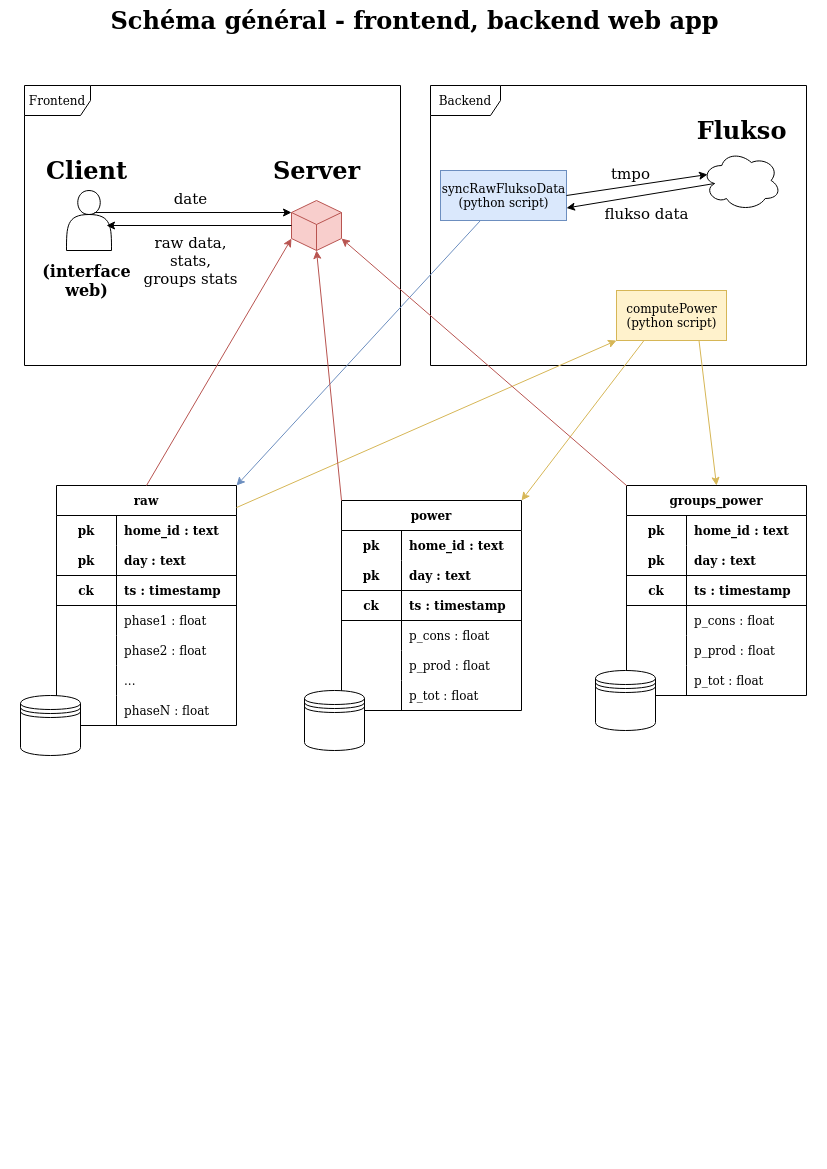

The diagram above was exported from draw.io. Its source (the exported page's mxGraphModel, read from the mxfile embedded in the PNG):
<mxGraphModel dx="1422" dy="744" grid="1" gridSize="10" guides="1" tooltips="1" connect="1" arrows="1" fold="1" page="1" pageScale="1" pageWidth="827" pageHeight="1169" math="0" shadow="0">
  <root>
    <mxCell id="Q6zrZd-P6c-uo804cLbg-0" />
    <mxCell id="Q6zrZd-P6c-uo804cLbg-1" parent="Q6zrZd-P6c-uo804cLbg-0" />
    <mxCell id="o05Awgm1dM8nuB5djvry-3" style="edgeStyle=orthogonalEdgeStyle;rounded=0;orthogonalLoop=1;jettySize=auto;html=1;exitX=0.96;exitY=0.7;exitDx=0;exitDy=0;exitPerimeter=0;entryX=0;entryY=0.5;entryDx=0;entryDy=0;fillColor=#dae8fc;strokeColor=#6c8ebf;" edge="1" parent="Q6zrZd-P6c-uo804cLbg-1" source="7i_KhQEjX7edsm3KESlI-0" target="o05Awgm1dM8nuB5djvry-11">
      <mxGeometry relative="1" as="geometry" />
    </mxCell>
    <mxCell id="YhU6vcHfsRVLNd-1pXGm-10" value="3" style="edgeLabel;html=1;align=center;verticalAlign=middle;resizable=0;points=[];" vertex="1" connectable="0" parent="o05Awgm1dM8nuB5djvry-3">
      <mxGeometry x="0.1749" relative="1" as="geometry">
        <mxPoint as="offset" />
      </mxGeometry>
    </mxCell>
    <mxCell id="o05Awgm1dM8nuB5djvry-5" value="Backend&lt;br&gt;Cassandra DB" style="shape=cylinder3;whiteSpace=wrap;html=1;boundedLbl=1;backgroundOutline=1;size=15;labelPosition=center;verticalLabelPosition=bottom;align=center;verticalAlign=top;" vertex="1" parent="Q6zrZd-P6c-uo804cLbg-1">
      <mxGeometry x="21" y="470" width="190" height="660" as="geometry" />
    </mxCell>
    <mxCell id="o05Awgm1dM8nuB5djvry-6" style="edgeStyle=orthogonalEdgeStyle;rounded=0;orthogonalLoop=1;jettySize=auto;html=1;exitX=1;exitY=0.75;exitDx=0;exitDy=0;entryX=0;entryY=0.25;entryDx=0;entryDy=0;fillColor=#ffe6cc;strokeColor=#d79b00;" edge="1" parent="Q6zrZd-P6c-uo804cLbg-1" source="o05Awgm1dM8nuB5djvry-7" target="o05Awgm1dM8nuB5djvry-25">
      <mxGeometry relative="1" as="geometry">
        <Array as="points">
          <mxPoint x="360" y="720" />
          <mxPoint x="360" y="835" />
        </Array>
      </mxGeometry>
    </mxCell>
    <mxCell id="o05Awgm1dM8nuB5djvry-7" value="raw Table" style="whiteSpace=wrap;html=1;aspect=fixed;labelPosition=center;verticalLabelPosition=top;align=center;verticalAlign=bottom;fillColor=#dae8fc;strokeColor=#6c8ebf;" vertex="1" parent="Q6zrZd-P6c-uo804cLbg-1">
      <mxGeometry x="76" y="660" width="80" height="80" as="geometry" />
    </mxCell>
    <mxCell id="o05Awgm1dM8nuB5djvry-8" value="&lt;div&gt;power Table&lt;/div&gt;" style="whiteSpace=wrap;html=1;aspect=fixed;labelPosition=center;verticalLabelPosition=top;align=center;verticalAlign=bottom;fillColor=#d5e8d4;strokeColor=#82b366;" vertex="1" parent="Q6zrZd-P6c-uo804cLbg-1">
      <mxGeometry x="76" y="900" width="80" height="80" as="geometry" />
    </mxCell>
    <mxCell id="o05Awgm1dM8nuB5djvry-9" style="edgeStyle=orthogonalEdgeStyle;rounded=0;orthogonalLoop=1;jettySize=auto;html=1;fillColor=#dae8fc;strokeColor=#6c8ebf;entryX=0;entryY=0.5;entryDx=0;entryDy=0;exitX=1;exitY=0.5;exitDx=0;exitDy=0;" edge="1" parent="Q6zrZd-P6c-uo804cLbg-1" source="o05Awgm1dM8nuB5djvry-13" target="o05Awgm1dM8nuB5djvry-27">
      <mxGeometry relative="1" as="geometry">
        <mxPoint x="436" y="280" as="sourcePoint" />
        <Array as="points">
          <mxPoint x="490" y="370" />
          <mxPoint x="490" y="370" />
        </Array>
      </mxGeometry>
    </mxCell>
    <mxCell id="YhU6vcHfsRVLNd-1pXGm-12" value="5" style="edgeLabel;html=1;align=center;verticalAlign=middle;resizable=0;points=[];" vertex="1" connectable="0" parent="o05Awgm1dM8nuB5djvry-9">
      <mxGeometry x="-0.22" y="-1" relative="1" as="geometry">
        <mxPoint as="offset" />
      </mxGeometry>
    </mxCell>
    <mxCell id="o05Awgm1dM8nuB5djvry-10" style="edgeStyle=orthogonalEdgeStyle;rounded=0;orthogonalLoop=1;jettySize=auto;html=1;exitX=0;exitY=0.5;exitDx=0;exitDy=0;fillColor=#dae8fc;strokeColor=#6c8ebf;" edge="1" parent="Q6zrZd-P6c-uo804cLbg-1" source="o05Awgm1dM8nuB5djvry-11" target="o05Awgm1dM8nuB5djvry-13">
      <mxGeometry relative="1" as="geometry">
        <Array as="points">
          <mxPoint x="566" y="300" />
          <mxPoint x="406" y="300" />
        </Array>
      </mxGeometry>
    </mxCell>
    <mxCell id="YhU6vcHfsRVLNd-1pXGm-11" value="4" style="edgeLabel;html=1;align=center;verticalAlign=middle;resizable=0;points=[];" vertex="1" connectable="0" parent="o05Awgm1dM8nuB5djvry-10">
      <mxGeometry x="0.1583" y="-1" relative="1" as="geometry">
        <mxPoint as="offset" />
      </mxGeometry>
    </mxCell>
    <mxCell id="o05Awgm1dM8nuB5djvry-11" value="sync_state()" style="rounded=1;whiteSpace=wrap;html=1;fillColor=#dae8fc;strokeColor=#6c8ebf;" vertex="1" parent="Q6zrZd-P6c-uo804cLbg-1">
      <mxGeometry x="566" y="250" width="120" height="60" as="geometry" />
    </mxCell>
    <mxCell id="o05Awgm1dM8nuB5djvry-12" style="edgeStyle=orthogonalEdgeStyle;rounded=0;orthogonalLoop=1;jettySize=auto;html=1;exitX=0.75;exitY=1;exitDx=0;exitDy=0;entryX=0;entryY=0.25;entryDx=0;entryDy=0;fillColor=#d5e8d4;strokeColor=#82b366;" edge="1" parent="Q6zrZd-P6c-uo804cLbg-1" source="o05Awgm1dM8nuB5djvry-13" target="o05Awgm1dM8nuB5djvry-22">
      <mxGeometry relative="1" as="geometry">
        <Array as="points">
          <mxPoint x="406" y="400" />
          <mxPoint x="406" y="540" />
        </Array>
      </mxGeometry>
    </mxCell>
    <mxCell id="YhU6vcHfsRVLNd-1pXGm-14" value="7" style="edgeLabel;html=1;align=center;verticalAlign=middle;resizable=0;points=[];" vertex="1" connectable="0" parent="o05Awgm1dM8nuB5djvry-12">
      <mxGeometry x="-0.1184" y="-2" relative="1" as="geometry">
        <mxPoint x="2" y="-5" as="offset" />
      </mxGeometry>
    </mxCell>
    <mxCell id="o05Awgm1dM8nuB5djvry-13" value="new_data&lt;br&gt;pandas.DataFrame" style="rounded=1;whiteSpace=wrap;html=1;dashed=1;fillColor=#dae8fc;strokeColor=#6c8ebf;" vertex="1" parent="Q6zrZd-P6c-uo804cLbg-1">
      <mxGeometry x="346" y="340" width="120" height="60" as="geometry" />
    </mxCell>
    <mxCell id="o05Awgm1dM8nuB5djvry-14" style="edgeStyle=orthogonalEdgeStyle;rounded=0;orthogonalLoop=1;jettySize=auto;html=1;exitX=1;exitY=0.5;exitDx=0;exitDy=0;entryX=0;entryY=0.5;entryDx=0;entryDy=0;fillColor=#d5e8d4;strokeColor=#82b366;" edge="1" parent="Q6zrZd-P6c-uo804cLbg-1" source="o05Awgm1dM8nuB5djvry-16" target="o05Awgm1dM8nuB5djvry-22">
      <mxGeometry relative="1" as="geometry">
        <Array as="points">
          <mxPoint x="156" y="810" />
          <mxPoint x="320" y="810" />
          <mxPoint x="320" y="555" />
        </Array>
      </mxGeometry>
    </mxCell>
    <mxCell id="YhU6vcHfsRVLNd-1pXGm-15" value="8" style="edgeLabel;html=1;align=center;verticalAlign=middle;resizable=0;points=[];" vertex="1" connectable="0" parent="o05Awgm1dM8nuB5djvry-14">
      <mxGeometry x="0.6296" y="3" relative="1" as="geometry">
        <mxPoint as="offset" />
      </mxGeometry>
    </mxCell>
    <mxCell id="o05Awgm1dM8nuB5djvry-15" style="edgeStyle=orthogonalEdgeStyle;rounded=0;orthogonalLoop=1;jettySize=auto;html=1;exitX=1;exitY=0.75;exitDx=0;exitDy=0;entryX=0;entryY=0.5;entryDx=0;entryDy=0;fillColor=#ffe6cc;strokeColor=#d79b00;" edge="1" parent="Q6zrZd-P6c-uo804cLbg-1" source="o05Awgm1dM8nuB5djvry-16" target="o05Awgm1dM8nuB5djvry-25">
      <mxGeometry relative="1" as="geometry">
        <Array as="points">
          <mxPoint x="156" y="830" />
          <mxPoint x="350" y="830" />
          <mxPoint x="350" y="850" />
        </Array>
      </mxGeometry>
    </mxCell>
    <mxCell id="o05Awgm1dM8nuB5djvry-16" value="&lt;div&gt;powerConfig Table&lt;/div&gt;" style="whiteSpace=wrap;html=1;aspect=fixed;labelPosition=center;verticalLabelPosition=top;align=center;verticalAlign=bottom;fillColor=#d5e8d4;strokeColor=#82b366;" vertex="1" parent="Q6zrZd-P6c-uo804cLbg-1">
      <mxGeometry x="76" y="780" width="80" height="80" as="geometry" />
    </mxCell>
    <mxCell id="o05Awgm1dM8nuB5djvry-17" value="2" style="edgeStyle=orthogonalEdgeStyle;rounded=0;orthogonalLoop=1;jettySize=auto;html=1;exitX=1;exitY=0.5;exitDx=0;exitDy=0;entryX=1;entryY=0.5;entryDx=0;entryDy=0;fillColor=#dae8fc;strokeColor=#6c8ebf;" edge="1" parent="Q6zrZd-P6c-uo804cLbg-1" source="o05Awgm1dM8nuB5djvry-18" target="o05Awgm1dM8nuB5djvry-11">
      <mxGeometry relative="1" as="geometry" />
    </mxCell>
    <mxCell id="o05Awgm1dM8nuB5djvry-18" value="sync_all_states()" style="rounded=1;whiteSpace=wrap;html=1;fillColor=#dae8fc;strokeColor=#6c8ebf;" vertex="1" parent="Q6zrZd-P6c-uo804cLbg-1">
      <mxGeometry x="566" y="180" width="120" height="60" as="geometry" />
    </mxCell>
    <mxCell id="o05Awgm1dM8nuB5djvry-19" style="edgeStyle=orthogonalEdgeStyle;rounded=0;orthogonalLoop=1;jettySize=auto;html=1;exitX=1;exitY=0.5;exitDx=0;exitDy=0;entryX=0;entryY=0.5;entryDx=0;entryDy=0;fillColor=#dae8fc;strokeColor=#6c8ebf;" edge="1" parent="Q6zrZd-P6c-uo804cLbg-1" source="o05Awgm1dM8nuB5djvry-20" target="o05Awgm1dM8nuB5djvry-18">
      <mxGeometry relative="1" as="geometry">
        <Array as="points">
          <mxPoint x="246" y="580" />
          <mxPoint x="246" y="210" />
        </Array>
      </mxGeometry>
    </mxCell>
    <mxCell id="YhU6vcHfsRVLNd-1pXGm-9" value="1" style="edgeLabel;html=1;align=center;verticalAlign=middle;resizable=0;points=[];" vertex="1" connectable="0" parent="o05Awgm1dM8nuB5djvry-19">
      <mxGeometry x="0.5769" y="2" relative="1" as="geometry">
        <mxPoint as="offset" />
      </mxGeometry>
    </mxCell>
    <mxCell id="o05Awgm1dM8nuB5djvry-20" value="&lt;div&gt;rawConfig Table&lt;/div&gt;" style="whiteSpace=wrap;html=1;aspect=fixed;labelPosition=center;verticalLabelPosition=top;align=center;verticalAlign=bottom;fillColor=#dae8fc;strokeColor=#6c8ebf;" vertex="1" parent="Q6zrZd-P6c-uo804cLbg-1">
      <mxGeometry x="76" y="540" width="80" height="80" as="geometry" />
    </mxCell>
    <mxCell id="o05Awgm1dM8nuB5djvry-23" style="edgeStyle=orthogonalEdgeStyle;rounded=0;orthogonalLoop=1;jettySize=auto;html=1;exitX=0.608;exitY=1;exitDx=0;exitDy=0;fillColor=#ffe6cc;strokeColor=#d79b00;exitPerimeter=0;" edge="1" parent="Q6zrZd-P6c-uo804cLbg-1" source="YhU6vcHfsRVLNd-1pXGm-25">
      <mxGeometry relative="1" as="geometry">
        <Array as="points">
          <mxPoint x="640" y="790" />
          <mxPoint x="640" y="810" />
          <mxPoint x="370" y="810" />
          <mxPoint x="370" y="940" />
        </Array>
        <mxPoint x="156" y="940" as="targetPoint" />
      </mxGeometry>
    </mxCell>
    <mxCell id="o05Awgm1dM8nuB5djvry-26" style="edgeStyle=orthogonalEdgeStyle;rounded=0;orthogonalLoop=1;jettySize=auto;html=1;fillColor=#dae8fc;strokeColor=#6c8ebf;" edge="1" parent="Q6zrZd-P6c-uo804cLbg-1" source="o05Awgm1dM8nuB5djvry-27" target="o05Awgm1dM8nuB5djvry-7">
      <mxGeometry relative="1" as="geometry">
        <Array as="points">
          <mxPoint x="626" y="450" />
          <mxPoint x="296" y="450" />
          <mxPoint x="296" y="700" />
        </Array>
      </mxGeometry>
    </mxCell>
    <mxCell id="YhU6vcHfsRVLNd-1pXGm-13" value="6" style="edgeLabel;html=1;align=center;verticalAlign=middle;resizable=0;points=[];" vertex="1" connectable="0" parent="o05Awgm1dM8nuB5djvry-26">
      <mxGeometry x="-0.3351" y="-4" relative="1" as="geometry">
        <mxPoint x="46" as="offset" />
      </mxGeometry>
    </mxCell>
    <mxCell id="o05Awgm1dM8nuB5djvry-28" value="&lt;div&gt;Trigger: every 5 min&lt;/div&gt;" style="text;html=1;strokeColor=none;fillColor=none;align=center;verticalAlign=middle;whiteSpace=wrap;rounded=0;dashed=1;" vertex="1" parent="Q6zrZd-P6c-uo804cLbg-1">
      <mxGeometry x="726" y="260" width="80" height="30" as="geometry" />
    </mxCell>
    <mxCell id="o05Awgm1dM8nuB5djvry-29" value="&lt;div&gt;Trigger: manuel sur le shell du backend&lt;br&gt;&lt;/div&gt;" style="text;html=1;strokeColor=none;fillColor=none;align=center;verticalAlign=middle;whiteSpace=wrap;rounded=0;dashed=1;" vertex="1" parent="Q6zrZd-P6c-uo804cLbg-1">
      <mxGeometry x="726" y="552" width="80" height="65" as="geometry" />
    </mxCell>
    <mxCell id="o05Awgm1dM8nuB5djvry-30" value="&lt;div&gt;Trigger: every 15 min&lt;/div&gt;" style="text;html=1;strokeColor=none;fillColor=none;align=center;verticalAlign=middle;whiteSpace=wrap;rounded=0;dashed=1;" vertex="1" parent="Q6zrZd-P6c-uo804cLbg-1">
      <mxGeometry x="726" y="1020" width="80" height="30" as="geometry" />
    </mxCell>
    <mxCell id="lbKUDCuwyvfaMFT6JJfH-0" value="General schema - backend" style="text;strokeColor=none;fillColor=none;html=1;fontSize=24;fontStyle=1;verticalAlign=middle;align=center;" vertex="1" parent="Q6zrZd-P6c-uo804cLbg-1">
      <mxGeometry x="346" y="30" width="100" height="40" as="geometry" />
    </mxCell>
    <mxCell id="7i_KhQEjX7edsm3KESlI-0" value="&lt;div&gt;Flukso&lt;/div&gt;&lt;div&gt;source&lt;br&gt;&lt;/div&gt;" style="ellipse;shape=cloud;whiteSpace=wrap;html=1;" vertex="1" parent="Q6zrZd-P6c-uo804cLbg-1">
      <mxGeometry x="30" y="208" width="144" height="104" as="geometry" />
    </mxCell>
    <mxCell id="YhU6vcHfsRVLNd-1pXGm-6" value="syncRawFluksoData.py" style="swimlane;" vertex="1" parent="Q6zrZd-P6c-uo804cLbg-1">
      <mxGeometry x="526" y="140" width="200" height="280" as="geometry" />
    </mxCell>
    <mxCell id="o05Awgm1dM8nuB5djvry-27" value="write_data()" style="rounded=1;whiteSpace=wrap;html=1;fillColor=#dae8fc;strokeColor=#6c8ebf;" vertex="1" parent="YhU6vcHfsRVLNd-1pXGm-6">
      <mxGeometry x="40" y="200" width="120" height="60" as="geometry" />
    </mxCell>
    <mxCell id="YhU6vcHfsRVLNd-1pXGm-7" value="computePower.py" style="swimlane;" vertex="1" parent="Q6zrZd-P6c-uo804cLbg-1">
      <mxGeometry x="526" y="487.5" width="200" height="412.5" as="geometry" />
    </mxCell>
    <mxCell id="YhU6vcHfsRVLNd-1pXGm-36" style="edgeStyle=orthogonalEdgeStyle;rounded=0;orthogonalLoop=1;jettySize=auto;html=1;exitX=0.75;exitY=0;exitDx=0;exitDy=0;entryX=0.825;entryY=1.033;entryDx=0;entryDy=0;entryPerimeter=0;fillColor=#ffe6cc;strokeColor=#d79b00;" edge="1" parent="YhU6vcHfsRVLNd-1pXGm-7" source="o05Awgm1dM8nuB5djvry-25" target="YhU6vcHfsRVLNd-1pXGm-25">
      <mxGeometry relative="1" as="geometry" />
    </mxCell>
    <mxCell id="o05Awgm1dM8nuB5djvry-25" value="&lt;div&gt;recompute_power()&lt;/div&gt;" style="rounded=1;whiteSpace=wrap;html=1;fillColor=#ffe6cc;strokeColor=#d79b00;" vertex="1" parent="YhU6vcHfsRVLNd-1pXGm-7">
      <mxGeometry x="40" y="332.5" width="120" height="60" as="geometry" />
    </mxCell>
    <mxCell id="o05Awgm1dM8nuB5djvry-22" value="compute_power()" style="rounded=1;whiteSpace=wrap;html=1;fillColor=#d5e8d4;strokeColor=#82b366;" vertex="1" parent="YhU6vcHfsRVLNd-1pXGm-7">
      <mxGeometry x="40" y="37.5" width="120" height="60" as="geometry" />
    </mxCell>
    <mxCell id="o05Awgm1dM8nuB5djvry-24" style="edgeStyle=orthogonalEdgeStyle;rounded=0;orthogonalLoop=1;jettySize=auto;html=1;exitX=1;exitY=0.5;exitDx=0;exitDy=0;entryX=1;entryY=0.5;entryDx=0;entryDy=0;fillColor=#ffe6cc;strokeColor=#d79b00;" edge="1" parent="YhU6vcHfsRVLNd-1pXGm-7" source="o05Awgm1dM8nuB5djvry-25" target="o05Awgm1dM8nuB5djvry-22">
      <mxGeometry relative="1" as="geometry" />
    </mxCell>
    <mxCell id="YhU6vcHfsRVLNd-1pXGm-30" style="edgeStyle=orthogonalEdgeStyle;rounded=0;orthogonalLoop=1;jettySize=auto;html=1;exitX=0.5;exitY=1;exitDx=0;exitDy=0;entryX=0.5;entryY=0;entryDx=0;entryDy=0;fillColor=#f8cecc;strokeColor=#b85450;" edge="1" parent="YhU6vcHfsRVLNd-1pXGm-7" source="YhU6vcHfsRVLNd-1pXGm-18" target="YhU6vcHfsRVLNd-1pXGm-25">
      <mxGeometry relative="1" as="geometry" />
    </mxCell>
    <mxCell id="YhU6vcHfsRVLNd-1pXGm-18" value="&lt;div&gt;compute_groups_&lt;/div&gt;&lt;div&gt;power()&lt;/div&gt;" style="rounded=1;whiteSpace=wrap;html=1;fillColor=#f8cecc;strokeColor=#b85450;" vertex="1" parent="YhU6vcHfsRVLNd-1pXGm-7">
      <mxGeometry x="40" y="142.5" width="120" height="60" as="geometry" />
    </mxCell>
    <mxCell id="YhU6vcHfsRVLNd-1pXGm-23" style="edgeStyle=orthogonalEdgeStyle;rounded=0;orthogonalLoop=1;jettySize=auto;html=1;exitX=0;exitY=0.5;exitDx=0;exitDy=0;fillColor=#d5e8d4;strokeColor=#82b366;entryX=0.5;entryY=0;entryDx=0;entryDy=0;" edge="1" parent="YhU6vcHfsRVLNd-1pXGm-7" target="YhU6vcHfsRVLNd-1pXGm-22">
      <mxGeometry relative="1" as="geometry">
        <Array as="points">
          <mxPoint x="104" y="113" />
          <mxPoint x="-120" y="113" />
        </Array>
        <mxPoint x="104" y="97.5" as="sourcePoint" />
        <mxPoint x="-56" y="157.5" as="targetPoint" />
      </mxGeometry>
    </mxCell>
    <mxCell id="YhU6vcHfsRVLNd-1pXGm-24" value="9" style="edgeLabel;html=1;align=center;verticalAlign=middle;resizable=0;points=[];" vertex="1" connectable="0" parent="YhU6vcHfsRVLNd-1pXGm-23">
      <mxGeometry x="0.1583" y="-1" relative="1" as="geometry">
        <mxPoint as="offset" />
      </mxGeometry>
    </mxCell>
    <mxCell id="YhU6vcHfsRVLNd-1pXGm-25" value="write_data()" style="rounded=1;whiteSpace=wrap;html=1;fillColor=#dae8fc;strokeColor=#6c8ebf;" vertex="1" parent="YhU6vcHfsRVLNd-1pXGm-7">
      <mxGeometry x="40" y="242.5" width="120" height="60" as="geometry" />
    </mxCell>
    <mxCell id="YhU6vcHfsRVLNd-1pXGm-8" value="computeStats.py" style="swimlane;" vertex="1" parent="Q6zrZd-P6c-uo804cLbg-1">
      <mxGeometry x="526" y="930" width="200" height="200" as="geometry" />
    </mxCell>
    <mxCell id="YhU6vcHfsRVLNd-1pXGm-17" value="groups &lt;br&gt;&lt;div&gt;power Table&lt;/div&gt;" style="whiteSpace=wrap;html=1;aspect=fixed;labelPosition=center;verticalLabelPosition=top;align=center;verticalAlign=bottom;fillColor=#f8cecc;strokeColor=#b85450;" vertex="1" parent="Q6zrZd-P6c-uo804cLbg-1">
      <mxGeometry x="76" y="1020" width="80" height="80" as="geometry" />
    </mxCell>
    <mxCell id="YhU6vcHfsRVLNd-1pXGm-22" value="new_data&lt;br&gt;pandas.DataFrame" style="rounded=1;whiteSpace=wrap;html=1;dashed=1;fillColor=#d5e8d4;strokeColor=#82b366;" vertex="1" parent="Q6zrZd-P6c-uo804cLbg-1">
      <mxGeometry x="346" y="630" width="120" height="60" as="geometry" />
    </mxCell>
    <mxCell id="YhU6vcHfsRVLNd-1pXGm-26" style="edgeStyle=orthogonalEdgeStyle;rounded=0;orthogonalLoop=1;jettySize=auto;html=1;exitX=1;exitY=0.5;exitDx=0;exitDy=0;entryX=0;entryY=0.5;entryDx=0;entryDy=0;fillColor=#d5e8d4;strokeColor=#82b366;" edge="1" parent="Q6zrZd-P6c-uo804cLbg-1" source="YhU6vcHfsRVLNd-1pXGm-22" target="YhU6vcHfsRVLNd-1pXGm-18">
      <mxGeometry relative="1" as="geometry">
        <mxPoint x="410" y="570" as="sourcePoint" />
        <mxPoint x="540" y="710" as="targetPoint" />
        <Array as="points">
          <mxPoint x="480" y="660" />
          <mxPoint x="480" y="660" />
        </Array>
      </mxGeometry>
    </mxCell>
    <mxCell id="YhU6vcHfsRVLNd-1pXGm-27" value="12" style="edgeLabel;html=1;align=center;verticalAlign=middle;resizable=0;points=[];" vertex="1" connectable="0" parent="YhU6vcHfsRVLNd-1pXGm-26">
      <mxGeometry x="-0.1184" y="-2" relative="1" as="geometry">
        <mxPoint x="2" y="-12" as="offset" />
      </mxGeometry>
    </mxCell>
    <mxCell id="YhU6vcHfsRVLNd-1pXGm-28" style="edgeStyle=orthogonalEdgeStyle;rounded=0;orthogonalLoop=1;jettySize=auto;html=1;fillColor=#d5e8d4;strokeColor=#82b366;entryX=0;entryY=0.5;entryDx=0;entryDy=0;" edge="1" parent="Q6zrZd-P6c-uo804cLbg-1" target="YhU6vcHfsRVLNd-1pXGm-25">
      <mxGeometry relative="1" as="geometry">
        <Array as="points">
          <mxPoint x="406" y="760" />
        </Array>
        <mxPoint x="406" y="690" as="sourcePoint" />
        <mxPoint x="156" y="960" as="targetPoint" />
      </mxGeometry>
    </mxCell>
    <mxCell id="YhU6vcHfsRVLNd-1pXGm-29" value="10" style="edgeLabel;html=1;align=center;verticalAlign=middle;resizable=0;points=[];" vertex="1" connectable="0" parent="YhU6vcHfsRVLNd-1pXGm-28">
      <mxGeometry x="0.1583" y="-1" relative="1" as="geometry">
        <mxPoint as="offset" />
      </mxGeometry>
    </mxCell>
    <mxCell id="YhU6vcHfsRVLNd-1pXGm-31" style="edgeStyle=orthogonalEdgeStyle;rounded=0;orthogonalLoop=1;jettySize=auto;html=1;exitX=0;exitY=0.75;exitDx=0;exitDy=0;fillColor=#d5e8d4;strokeColor=#82b366;" edge="1" parent="Q6zrZd-P6c-uo804cLbg-1" source="YhU6vcHfsRVLNd-1pXGm-25">
      <mxGeometry relative="1" as="geometry">
        <mxPoint x="156" y="920" as="targetPoint" />
        <Array as="points">
          <mxPoint x="410" y="775" />
          <mxPoint x="410" y="920" />
          <mxPoint x="156" y="920" />
        </Array>
      </mxGeometry>
    </mxCell>
    <mxCell id="YhU6vcHfsRVLNd-1pXGm-33" value="11" style="edgeLabel;html=1;align=center;verticalAlign=middle;resizable=0;points=[];" vertex="1" connectable="0" parent="YhU6vcHfsRVLNd-1pXGm-31">
      <mxGeometry x="-0.5731" y="3" relative="1" as="geometry">
        <mxPoint as="offset" />
      </mxGeometry>
    </mxCell>
    <mxCell id="YhU6vcHfsRVLNd-1pXGm-32" style="edgeStyle=orthogonalEdgeStyle;rounded=0;orthogonalLoop=1;jettySize=auto;html=1;exitX=0.5;exitY=1;exitDx=0;exitDy=0;entryX=1;entryY=0.5;entryDx=0;entryDy=0;fillColor=#f8cecc;strokeColor=#b85450;" edge="1" parent="Q6zrZd-P6c-uo804cLbg-1" source="YhU6vcHfsRVLNd-1pXGm-25" target="YhU6vcHfsRVLNd-1pXGm-17">
      <mxGeometry relative="1" as="geometry">
        <Array as="points">
          <mxPoint x="626" y="800" />
          <mxPoint x="440" y="800" />
          <mxPoint x="440" y="1060" />
        </Array>
      </mxGeometry>
    </mxCell>
    <mxCell id="YhU6vcHfsRVLNd-1pXGm-35" value="14" style="edgeLabel;html=1;align=center;verticalAlign=middle;resizable=0;points=[];" vertex="1" connectable="0" parent="YhU6vcHfsRVLNd-1pXGm-32">
      <mxGeometry x="-0.0324" y="-1" relative="1" as="geometry">
        <mxPoint as="offset" />
      </mxGeometry>
    </mxCell>
    <mxCell id="YhU6vcHfsRVLNd-1pXGm-34" value="13" style="edgeLabel;html=1;align=center;verticalAlign=middle;resizable=0;points=[];" vertex="1" connectable="0" parent="Q6zrZd-P6c-uo804cLbg-1">
      <mxGeometry x="522.1386884968449" y="660.0224074258429" as="geometry">
        <mxPoint x="105" y="48" as="offset" />
      </mxGeometry>
    </mxCell>
  </root>
</mxGraphModel>